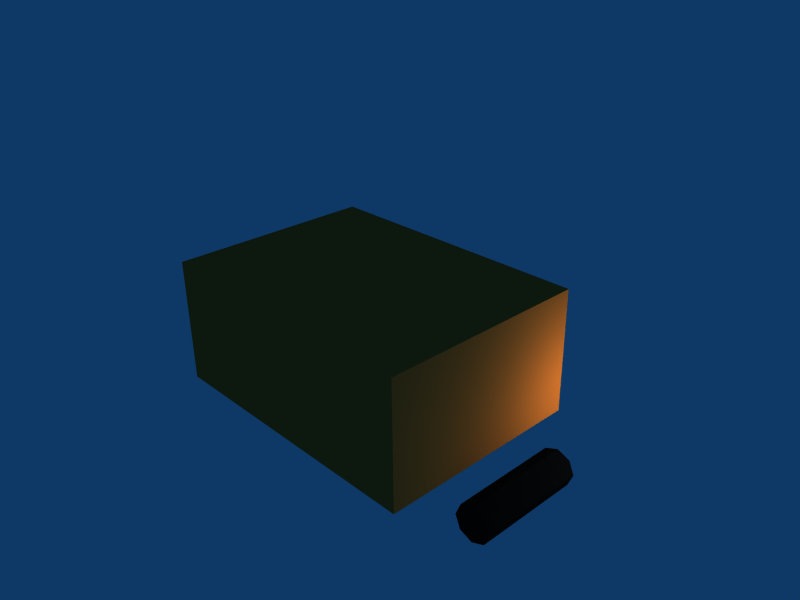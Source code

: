 # Source: asv_very_low.blend  (saved by Blender 2.61.0; exported with 4.5.12 LTS)
import bpy
from mathutils import Matrix  # noqa: F401  (used for matrix-valued properties, if any)

bpy.ops.wm.read_factory_settings(use_empty=True)
scene = bpy.context.scene
scene.name = 'Scene'

# ---- collections
col_collection_1 = bpy.data.collections.new('Collection 1'); scene.collection.children.link(col_collection_1)

# ---- materials (node trees are filled in below, after node groups)
mat_material_020 = bpy.data.materials.new('Material.020')
mat_material_020.alpha_threshold = 0.0
mat_material_020.diffuse_color = (0.03529, 0.03529, 0.03529, 1.0)
mat_material_020.roughness = 0.5
mat_material_020.line_color = (0.0, 0.0, 0.0, 1.0)
mat_material_010 = bpy.data.materials.new('Material.010')
mat_material_010.alpha_threshold = 0.0
mat_material_010.diffuse_color = (0.902, 0.4196, 0.1412, 1.0)
mat_material_010.roughness = 0.5
mat_material_010.line_color = (0.0, 0.0, 0.0, 1.0)

# ---- material node trees

# ---- world
world_world = bpy.data.worlds.new('World'); scene.world = world_world
world_world.color = (0.05656, 0.2208, 0.4)
world_world.use_sun_shadow = False
world_world.sun_shadow_jitter_overblur = 0.0
world_world.cycles.sampling_method = 'MANUAL'
world_world.cycles.sample_map_resolution = 256

# ---- cameras
cam_camera = bpy.data.cameras.new('Camera')
cam_camera.passepartout_alpha = 0.2
cam_camera.clip_end = 100.0
cam_camera.lens = 35.0
cam_camera.sensor_width = 32.0
cam_camera.sensor_height = 18.0
cam_camera.ortho_scale = 7.314
cam_camera.show_passepartout = False
cam_camera.show_safe_areas = True
cam_camera.dof.focus_distance = 0.0
cam_camera.dof.aperture_fstop = 128.0

# ---- lights
light_spot = bpy.data.lights.new('Spot', 'POINT')
light_spot.transmission_factor = 0.0
light_spot.cutoff_distance = 30.0
light_spot.energy = 100.0
light_spot.shadow_buffer_clip_start = 1.001
light_spot.shadow_soft_size = 1.0
light_spot.shadow_maximum_resolution = 0.006
light_spot.use_absolute_resolution = True
light_spot.cycles.use_multiple_importance_sampling = False

# ---- meshes
me_cylinder_005 = bpy.data.meshes.new('Cylinder.005')
me_cylinder_005.from_pydata([(0.7071, 0.7071, -1.0), (1.0, -4.371e-08, -1.0), (0.7071, -0.7071, -1.0), (-8.742e-08, -1.0, -1.0), (-0.7071, -0.7071, -1.0), (-1.0, 1.192e-08, -1.0), (-0.7071, 0.7071, -1.0), (-3.02e-07, 1.0, -1.0), (0.7071, 0.7071, 1.0), (1.0, 6.159e-07, 1.0), (0.7071, -0.7071, 1.0), (-2.385e-08, -1.0, 1.0), (-0.7071, -0.7071, 1.0), (-1.0, 6.636e-07, 1.0), (-0.7071, 0.7071, 1.0), (1.303e-06, 1.0, 1.0), (0.0, 0.0, -1.0), (0.0, 0.0, 1.0)], [], [(16, 0, 1), (17, 9, 8), (16, 1, 2), (17, 10, 9), (16, 2, 3), (17, 11, 10), (16, 3, 4), (17, 12, 11), (16, 4, 5), (17, 13, 12), (16, 5, 6), (17, 14, 13), (16, 6, 7), (17, 15, 14), (7, 0, 16), (17, 8, 15), (0, 8, 9, 1), (1, 9, 10, 2), (2, 10, 11, 3), (3, 11, 12, 4), (4, 12, 13, 5), (5, 13, 14, 6), (6, 14, 15, 7), (8, 0, 7, 15)])
me_cylinder_005.materials.append(mat_material_020)
me_cylinder_005.use_remesh_preserve_volume = False
me_cylinder_005.use_remesh_preserve_attributes = False
me_cylinder_005.use_mirror_vertex_groups = False
me_cylinder_005.update()
me_cube_001 = bpy.data.meshes.new('Cube.001')
me_cube_001.from_pydata([(1.0, 1.0, -1.0), (1.0, -1.0, -1.0), (-1.0, -1.0, -1.0), (-1.0, 1.0, -1.0), (1.0, 1.0, 1.0), (1.0, -1.0, 1.0), (-1.0, -1.0, 1.0), (-1.0, 1.0, 1.0)], [], [(0, 1, 2, 3), (4, 7, 6, 5), (0, 4, 5, 1), (1, 5, 6, 2), (2, 6, 7, 3), (4, 0, 3, 7)])
me_cube_001.materials.append(mat_material_010)
me_cube_001.use_remesh_preserve_volume = False
me_cube_001.use_remesh_preserve_attributes = False
me_cube_001.use_mirror_vertex_groups = False
me_cube_001.update()

# ---- objects
ob_cylinder_002 = bpy.data.objects.new('Cylinder.002', me_cylinder_005)
ob_cylinder_008 = bpy.data.objects.new('Cylinder.008', me_cylinder_005)
ob_cube_001 = bpy.data.objects.new('Cube.001', me_cube_001)
ob_lamp_001 = bpy.data.objects.new('Lamp.001', light_spot)
ob_lamp = bpy.data.objects.new('Lamp', light_spot)
ob_camera = bpy.data.objects.new('Camera', cam_camera)

# ---- transforms, parenting, visibility, modifiers, constraints
ob_cylinder_002.location = (-2.063, -0.1226, -1.119)
ob_cylinder_002.rotation_euler = (1.571, 0.0, 0.0)
ob_cylinder_002.scale = (0.25, 0.25, 0.7429)
ob_cylinder_002.lock_rotations_4d = False
ob_cylinder_002.empty_display_type = 'ARROWS'
ob_cylinder_002.lineart.crease_threshold = 0.0
ob_cylinder_008.location = (2.543, -0.1226, -1.119)
ob_cylinder_008.rotation_euler = (1.571, 0.0, 0.0)
ob_cylinder_008.scale = (0.25, 0.25, 0.7429)
ob_cylinder_008.lock_rotations_4d = False
ob_cylinder_008.empty_display_type = 'ARROWS'
ob_cylinder_008.lineart.crease_threshold = 0.0
ob_cube_001.location = (0.249, -0.285, 0.1072)
ob_cube_001.scale = (1.919, 1.394, 0.8327)
ob_cube_001.lock_rotations_4d = False
ob_cube_001.empty_display_type = 'ARROWS'
ob_cube_001.lineart.crease_threshold = 0.0
ob_lamp_001.location = (-2.798, 1.329, -0.07378)
ob_lamp_001.rotation_euler = (5.36, 0.2959, 1.517)
ob_lamp_001.lock_rotations_4d = False
ob_lamp_001.empty_display_type = 'ARROWS'
ob_lamp_001.color = (0.0, 0.0, 0.0, 0.0)
ob_lamp_001.lineart.crease_threshold = 0.0
ob_lamp.location = (3.545, 1.333, -0.329)
ob_lamp.rotation_euler = (0.6503, 0.05522, 1.866)
ob_lamp.lock_rotations_4d = False
ob_lamp.empty_display_type = 'ARROWS'
ob_lamp.color = (0.0, 0.0, 0.0, 0.0)
ob_lamp.lineart.crease_threshold = 0.0
ob_camera.location = (7.481, -6.508, 5.344)
ob_camera.rotation_euler = (1.109, 0.01082, 0.8149)
ob_camera.lock_rotations_4d = False
ob_camera.empty_display_type = 'ARROWS'
ob_camera.color = (0.0, 0.0, 0.0, 0.0)
ob_camera.display_type = 'WIRE'
ob_camera.lineart.crease_threshold = 0.0

# ---- collection membership
col_collection_1.objects.link(ob_cylinder_002)
col_collection_1.objects.link(ob_cylinder_008)
col_collection_1.objects.link(ob_cube_001)
col_collection_1.objects.link(ob_lamp_001)
col_collection_1.objects.link(ob_lamp)
col_collection_1.objects.link(ob_camera)

# ---- scene / render settings (as saved in the file)
scene.camera = ob_camera
scene.frame_start = 1; scene.frame_end = 250; scene.frame_set(22)
scene.render.engine = 'BLENDER_EEVEE_NEXT'
scene.render.image_settings.file_format = 'JPEG'
scene.render.image_settings.color_mode = 'RGB'
scene.render.image_settings.compression = 90
scene.render.resolution_x = 800
scene.render.resolution_y = 600
scene.render.pixel_aspect_x = 100.0
scene.render.pixel_aspect_y = 100.0
scene.render.fps = 25
scene.render.dither_intensity = 0.0
scene.render.use_compositing = False
scene.render.use_sequencer = False
scene.render.bake_margin = 2
scene.render.bake_bias = 0.0
scene.render.use_stamp_time = False
scene.render.use_stamp_date = False
scene.render.use_stamp_frame = False
scene.render.use_stamp_camera = False
scene.render.use_stamp_scene = False
scene.render.use_stamp_filename = False
scene.render.use_stamp_render_time = False
scene.render.stamp_font_size = 0
scene.cycles.use_denoising = False
scene.cycles.samples = 10
scene.cycles.sampling_pattern = 'TABULATED_SOBOL'
scene.cycles.light_sampling_threshold = 0.0
scene.cycles.use_adaptive_sampling = False
scene.cycles.use_light_tree = False
scene.cycles.blur_glossy = 0.0
scene.cycles.volume_bounces = 1
scene.cycles.pixel_filter_type = 'GAUSSIAN'
scene.cycles.sample_clamp_indirect = 0.0
scene.view_settings.view_transform = 'Raw'
bpy.context.view_layer.update()
